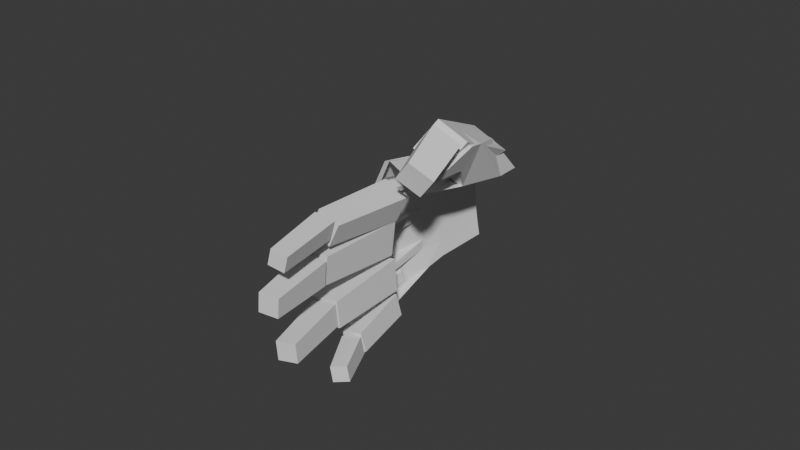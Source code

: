 # Source: Fps_Cyber_Hand.blend  (saved by Blender 4.4.32; exported with 4.5.12 LTS)
import bpy
from mathutils import Matrix  # noqa: F401  (used for matrix-valued properties, if any)

bpy.ops.wm.read_factory_settings(use_empty=True)
scene = bpy.context.scene
scene.name = 'Scene'

# ---- collections
col_collection = bpy.data.collections.new('Collection'); scene.collection.children.link(col_collection)

# ---- world
world_world = bpy.data.worlds.new('World'); scene.world = world_world
world_world.use_nodes = True; world_world.node_tree.nodes.clear()
_N = world_world.node_tree.nodes; _L = world_world.node_tree.links
n0 = _N.new('ShaderNodeOutputWorld'); n0.name = 'World Output'; n0.location = (300, 300)
n1 = _N.new('ShaderNodeBackground'); n1.name = 'Background'; n1.location = (10, 300)
n1.inputs[0].default_value = (0.05088, 0.05088, 0.05088, 1.0)
_L.new(n1.outputs[0], n0.inputs[0])
n0.is_active_output = True
world_world.color = (0.05088, 0.05088, 0.05088)
world_world.sun_shadow_jitter_overblur = 0.0

# ---- meshes
me_cube_005 = bpy.data.meshes.new('Cube.005')
me_cube_005.from_pydata([(-0.004985, -0.03059, -0.004985), (-0.004985, -0.03059, 0.004985), (-0.006316, 0.0001524, -0.006316), (-0.006316, 0.0001524, 0.006316), (0.004985, -0.03059, -0.004985), (0.004985, -0.03059, 0.004985), (0.006316, 0.0001524, -0.006316), (0.006316, 0.0001524, 0.006316)], [], [(0, 1, 3, 2), (2, 3, 7, 6), (6, 7, 5, 4), (4, 5, 1, 0), (2, 6, 4, 0), (7, 3, 1, 5)])
_uv = me_cube_005.uv_layers.new(name='UVMap')
_uv.uv.foreach_set('vector', [0.375, 0.0, 0.625, 0.0, 0.625, 0.25, 0.375, 0.25, 0.375, 0.25, 0.625, 0.25, 0.625, 0.5, 0.375, 0.5, 0.375, 0.5, 0.625, 0.5, 0.625, 0.75, 0.375, 0.75, 0.375, 0.75, 0.625, 0.75, 0.625, 1.0, 0.375, 1.0, 0.125, 0.5, 0.375, 0.5, 0.375, 0.75, 0.125, 0.75, 0.625, 0.5, 0.875, 0.5, 0.875, 0.75, 0.625, 0.75])
me_cube_005.update()
me_cube_006 = bpy.data.meshes.new('Cube.006')
me_cube_006.from_pydata([(-0.004446, -0.0275, -0.004446), (-0.004446, -0.0275, 0.004446), (-0.005511, 0.0001524, -0.005511), (-0.005511, 0.0001524, 0.005511), (0.004446, -0.0275, -0.004446), (0.004446, -0.0275, 0.004446), (0.005511, 0.0001524, -0.005511), (0.005511, 0.0001524, 0.005511)], [], [(0, 1, 3, 2), (2, 3, 7, 6), (6, 7, 5, 4), (4, 5, 1, 0), (2, 6, 4, 0), (7, 3, 1, 5)])
_uv = me_cube_006.uv_layers.new(name='UVMap')
_uv.uv.foreach_set('vector', [0.375, 0.02514, 0.625, 0.02514, 0.625, 0.25, 0.375, 0.25, 0.375, 0.25, 0.625, 0.25, 0.625, 0.5, 0.375, 0.5, 0.375, 0.5, 0.625, 0.5, 0.625, 0.7249, 0.375, 0.7249, 0.375, 0.7249, 0.625, 0.7249, 0.6284, 1.003, 0.3716, 1.003, 0.125, 0.5, 0.375, 0.5, 0.375, 0.7249, 0.125, 0.7249, 0.625, 0.5, 0.875, 0.5, 0.875, 0.7249, 0.625, 0.7249])
me_cube_006.update()
me_cube_008 = bpy.data.meshes.new('Cube.008')
me_cube_008.from_pydata([(-0.004513, -0.0303, -0.004513), (-0.004513, -0.0303, 0.004513), (-0.005408, -0.0001359, -0.005408), (-0.005408, -0.0001359, 0.005408), (0.004513, -0.0303, -0.004513), (0.004513, -0.0303, 0.004513), (0.005408, -0.0001359, -0.005408), (0.005408, -0.0001359, 0.005408)], [], [(0, 1, 3, 2), (2, 3, 7, 6), (6, 7, 5, 4), (4, 5, 1, 0), (2, 6, 4, 0), (7, 3, 1, 5)])
_uv = me_cube_008.uv_layers.new(name='UVMap')
_uv.uv.foreach_set('vector', [0.375, 0.0, 0.625, 0.0, 0.625, 0.25, 0.375, 0.25, 0.375, 0.25, 0.625, 0.25, 0.625, 0.5, 0.375, 0.5, 0.375, 0.5, 0.625, 0.5, 0.625, 0.75, 0.375, 0.75, 0.375, 0.75, 0.625, 0.75, 0.625, 1.0, 0.375, 1.0, 0.125, 0.5, 0.375, 0.5, 0.375, 0.75, 0.125, 0.75, 0.625, 0.5, 0.875, 0.5, 0.875, 0.75, 0.625, 0.75])
me_cube_008.update()
me_cube_009 = bpy.data.meshes.new('Cube.009')
me_cube_009.from_pydata([(-0.003638, -0.02551, -0.004329), (-0.003638, -0.02551, 0.003643), (-0.00422, -3.483e-05, -0.00491), (-0.00422, -3.483e-05, 0.004224), (0.004333, -0.02551, -0.004329), (0.004333, -0.02551, 0.003643), (0.004914, -3.483e-05, -0.00491), (0.004914, -3.483e-05, 0.004224)], [], [(0, 1, 3, 2), (2, 3, 7, 6), (6, 7, 5, 4), (4, 5, 1, 0), (2, 6, 4, 0), (7, 3, 1, 5)])
_uv = me_cube_009.uv_layers.new(name='UVMap')
_uv.uv.foreach_set('vector', [0.375, 0.0, 0.625, 0.0, 0.625, 0.25, 0.375, 0.25, 0.375, 0.25, 0.625, 0.25, 0.625, 0.5, 0.375, 0.5, 0.375, 0.5, 0.625, 0.5, 0.625, 0.75, 0.375, 0.75, 0.375, 0.75, 0.625, 0.75, 0.625, 1.0, 0.375, 1.0, 0.125, 0.5, 0.375, 0.5, 0.375, 0.75, 0.125, 0.75, 0.625, 0.5, 0.875, 0.5, 0.875, 0.75, 0.625, 0.75])
me_cube_009.update()
me_cube_010 = bpy.data.meshes.new('Cube.010')
me_cube_010.from_pydata([(-0.004513, -0.0303, -0.004513), (-0.004513, -0.0303, 0.004513), (-0.005408, -0.0001359, -0.005408), (-0.005408, -0.0001359, 0.005408), (0.004513, -0.0303, -0.004513), (0.004513, -0.0303, 0.004513), (0.005408, -0.0001359, -0.005408), (0.005408, -0.0001359, 0.005408)], [], [(0, 1, 3, 2), (2, 3, 7, 6), (6, 7, 5, 4), (4, 5, 1, 0), (2, 6, 4, 0), (7, 3, 1, 5)])
_uv = me_cube_010.uv_layers.new(name='UVMap')
_uv.uv.foreach_set('vector', [0.375, 0.0, 0.625, 0.0, 0.625, 0.25, 0.375, 0.25, 0.375, 0.25, 0.625, 0.25, 0.625, 0.5, 0.375, 0.5, 0.375, 0.5, 0.625, 0.5, 0.625, 0.75, 0.375, 0.75, 0.375, 0.75, 0.625, 0.75, 0.625, 1.0, 0.375, 1.0, 0.125, 0.5, 0.375, 0.5, 0.375, 0.75, 0.125, 0.75, 0.625, 0.5, 0.875, 0.5, 0.875, 0.75, 0.625, 0.75])
me_cube_010.update()
me_cube_011 = bpy.data.meshes.new('Cube.011')
me_cube_011.from_pydata([(-0.004759, -0.02186, -0.004642), (-0.004759, -0.02186, 0.004642), (-0.005291, -0.003955, -0.005173), (-0.005291, -0.003955, 0.005173), (0.00457, -0.02032, -0.004688), (0.00457, -0.02032, 0.004688), (0.009387, 0.01087, -0.005664), (0.009387, 0.01087, 0.005438)], [], [(0, 1, 3, 2), (2, 3, 7, 6), (6, 7, 5, 4), (4, 5, 1, 0), (2, 6, 4, 0), (7, 3, 1, 5)])
_uv = me_cube_011.uv_layers.new(name='UVMap')
_uv.uv.foreach_set('vector', [0.375, 0.03603, 0.625, 0.03603, 0.625, 0.1845, 0.375, 0.1845, 0.375, 0.1845, 0.625, 0.1845, 0.5926, 0.5497, 0.4074, 0.5497, 0.4074, 0.5497, 0.5926, 0.5497, 0.625, 0.7012, 0.375, 0.7012, 0.375, 0.7012, 0.625, 0.7012, 0.6286, 1.004, 0.3714, 1.004, 0.125, 0.5655, 0.4074, 0.5497, 0.375, 0.7012, 0.125, 0.714, 0.5926, 0.5497, 0.875, 0.5655, 0.875, 0.714, 0.625, 0.7012])
me_cube_011.update()
me_cube_012 = bpy.data.meshes.new('Cube.012')
me_cube_012.from_pydata([(-0.004153, -0.0303, -0.004153), (-0.004153, -0.0303, 0.004153), (-0.005408, -0.0001359, -0.005408), (-0.005408, -0.0001359, 0.005408), (0.004153, -0.0303, -0.004153), (0.004153, -0.0303, 0.004153), (0.005408, -0.0001359, -0.005408), (0.005408, -0.0001359, 0.005408)], [], [(0, 1, 3, 2), (2, 3, 7, 6), (6, 7, 5, 4), (4, 5, 1, 0), (2, 6, 4, 0), (7, 3, 1, 5)])
_uv = me_cube_012.uv_layers.new(name='UVMap')
_uv.uv.foreach_set('vector', [0.375, 0.0, 0.625, 0.0, 0.625, 0.25, 0.375, 0.25, 0.375, 0.25, 0.625, 0.25, 0.625, 0.5, 0.375, 0.5, 0.375, 0.5, 0.625, 0.5, 0.625, 0.75, 0.375, 0.75, 0.375, 0.75, 0.625, 0.75, 0.625, 1.0, 0.375, 1.0, 0.125, 0.5, 0.375, 0.5, 0.375, 0.75, 0.125, 0.75, 0.625, 0.5, 0.875, 0.5, 0.875, 0.75, 0.625, 0.75])
me_cube_012.update()
me_cube_013 = bpy.data.meshes.new('Cube.013')
me_cube_013.from_pydata([(-0.004513, -0.0303, -0.004513), (-0.004513, -0.0303, 0.004513), (-0.005408, -0.0001359, -0.005408), (-0.005408, -0.0001359, 0.005408), (0.004513, -0.0303, -0.004513), (0.004513, -0.0303, 0.004513), (0.005408, -0.0001359, -0.005408), (0.005408, -0.0001359, 0.005408)], [], [(0, 1, 3, 2), (2, 3, 7, 6), (6, 7, 5, 4), (4, 5, 1, 0), (2, 6, 4, 0), (7, 3, 1, 5)])
_uv = me_cube_013.uv_layers.new(name='UVMap')
_uv.uv.foreach_set('vector', [0.375, 0.0, 0.625, 0.0, 0.625, 0.25, 0.375, 0.25, 0.375, 0.25, 0.625, 0.25, 0.625, 0.5, 0.375, 0.5, 0.375, 0.5, 0.625, 0.5, 0.625, 0.75, 0.375, 0.75, 0.375, 0.75, 0.625, 0.75, 0.625, 1.0, 0.375, 1.0, 0.125, 0.5, 0.375, 0.5, 0.375, 0.75, 0.125, 0.75, 0.625, 0.5, 0.875, 0.5, 0.875, 0.75, 0.625, 0.75])
me_cube_013.update()
me_cube_014 = bpy.data.meshes.new('Cube.014')
me_cube_014.from_pydata([(-0.004513, -0.0303, -0.004513), (-0.004513, -0.0303, 0.004513), (-0.005408, -0.0001359, -0.005408), (-0.005408, -0.0001359, 0.005408), (0.004513, -0.0303, -0.004513), (0.004513, -0.0303, 0.004513), (0.005408, -0.0001359, -0.005408), (0.005408, -0.0001359, 0.005408)], [], [(0, 1, 3, 2), (2, 3, 7, 6), (6, 7, 5, 4), (4, 5, 1, 0), (2, 6, 4, 0), (7, 3, 1, 5)])
_uv = me_cube_014.uv_layers.new(name='UVMap')
_uv.uv.foreach_set('vector', [0.375, 0.0, 0.625, 0.0, 0.625, 0.25, 0.375, 0.25, 0.375, 0.25, 0.625, 0.25, 0.625, 0.5, 0.375, 0.5, 0.375, 0.5, 0.625, 0.5, 0.625, 0.75, 0.375, 0.75, 0.375, 0.75, 0.625, 0.75, 0.625, 1.0, 0.375, 1.0, 0.125, 0.5, 0.375, 0.5, 0.375, 0.75, 0.125, 0.75, 0.625, 0.5, 0.875, 0.5, 0.875, 0.75, 0.625, 0.75])
me_cube_014.update()
me_cube_015 = bpy.data.meshes.new('Cube.015')
me_cube_015.from_pydata([(-0.005652, -0.02245, -0.005241), (-0.005652, -0.02245, 0.006554), (-0.006319, 3.087e-05, -0.005909), (-0.006319, 3.087e-05, 0.007221), (0.006143, -0.02245, -0.005241), (0.006143, -0.02245, 0.006554), (0.00681, 3.087e-05, -0.005909), (0.00681, 3.087e-05, 0.007221)], [], [(0, 1, 3, 2), (2, 3, 7, 6), (6, 7, 5, 4), (4, 5, 1, 0), (2, 6, 4, 0), (7, 3, 1, 5)])
_uv = me_cube_015.uv_layers.new(name='UVMap')
_uv.uv.foreach_set('vector', [0.375, 0.09653, 0.625, 0.09653, 0.625, 0.25, 0.375, 0.25, 0.375, 0.25, 0.625, 0.25, 0.625, 0.5, 0.375, 0.5, 0.375, 0.5, 0.625, 0.5, 0.625, 0.6535, 0.375, 0.6535, 0.375, 0.6535, 0.625, 0.6535, 0.6346, 1.01, 0.3654, 1.01, 0.125, 0.5, 0.375, 0.5, 0.375, 0.6535, 0.125, 0.6535, 0.625, 0.5, 0.875, 0.5, 0.875, 0.6535, 0.625, 0.6535])
me_cube_015.update()
me_cube_016 = bpy.data.meshes.new('Cube.016')
me_cube_016.from_pydata([(-0.00764, -0.007864, -0.001084), (-0.005512, -0.006186, 0.001515), (-0.003453, 0.01758, -0.00142), (-0.004368, 0.006793, 0.001358), (0.005063, -0.008985, -0.001253), (0.003331, -0.006967, 0.001397), (0.00539, 0.0168, -0.001537), (0.004475, 0.006013, 0.00124), (0.002599, 0.004441, 0.001284), (-0.002796, 0.004917, 0.001356), (-0.003636, -0.004614, 0.001471), (0.001759, -0.005091, 0.001399), (-0.002403, 0.004025, 0.0006629), (0.002038, 0.003633, 0.0006038), (0.001347, -0.004214, 0.0006987), (-0.003095, -0.003822, 0.0007578), (0.02528, -0.01371, -0.006201), (0.0284, -0.01098, -0.003624), (0.02379, 0.01979, -0.006597), (0.02644, 0.005849, -0.003451), (0.04102, -0.01182, -0.01106), (0.03936, -0.009663, -0.007005), (0.03475, 0.0211, -0.009978), (0.03739, 0.007163, -0.006832), (0.03552, 0.004672, -0.006196), (0.02883, 0.00387, -0.004133), (0.03028, -0.008486, -0.00426), (0.03696, -0.007684, -0.006323), (0.02929, 0.002827, -0.005193), (0.03479, 0.003487, -0.006891), (0.03598, -0.006685, -0.006996), (0.03048, -0.007345, -0.005297), (0.00756, -0.01252, -0.001698), (0.0106, -0.01027, 0.0007411), (0.009516, 0.01831, -0.002686), (0.01046, 0.005345, 0.000544), (0.02233, -0.01243, -0.005641), (0.02088, -0.01021, -0.002004), (0.0198, 0.01838, -0.005431), (0.02074, 0.005406, -0.002201), (0.01875, 0.003319, -0.00164), (0.01248, 0.003282, 3.492e-05), (0.01259, -0.008187, 0.0001797), (0.01886, -0.00815, -0.001495), (0.01283, 0.00226, -0.0009073), (0.01799, 0.00229, -0.002286), (0.01808, -0.007152, -0.002167), (0.01292, -0.007183, -0.0007882), (0.04378, -0.00887, -0.01314), (0.04672, -0.005804, -0.0116), (0.03633, 0.02119, -0.01108), (0.04204, 0.009067, -0.00989), (0.05558, -0.004165, -0.02176), (0.05493, -0.002529, -0.0176), (0.04455, 0.02447, -0.01708), (0.05025, 0.01234, -0.01589), (0.04927, 0.009728, -0.01495), (0.04426, 0.00773, -0.01129), (0.0477, -0.00319, -0.01254), (0.05271, -0.001192, -0.0162), (0.04453, 0.006871, -0.01241), (0.04866, 0.008516, -0.01542), (0.05149, -0.0004741, -0.01645), (0.04736, -0.002119, -0.01344), (-0.002704, 0.02661, -0.002677), (0.004108, 0.02677, -0.003435), (0.02397, 0.02853, -0.007891), (0.0301, 0.02981, -0.01061), (0.01089, 0.02708, -0.004428), (0.01755, 0.02762, -0.005835), (0.03602, 0.03133, -0.01377), (0.04504, 0.0382, -0.01858), (-0.004179, 0.04955, -0.005161), (0.002254, 0.05031, -0.005878), (0.02114, 0.05256, -0.01013), (0.02705, 0.05328, -0.01273), (0.008672, 0.05107, -0.006821), (0.015, 0.05183, -0.008161), (0.03279, 0.05398, -0.01575), (0.03805, 0.05464, -0.02009), (0.04234, -0.005657, -0.0358), (0.03602, 0.01432, -0.03697), (0.02956, 0.03731, -0.03719), (0.02601, 0.05311, -0.0324), (0.05683, 0.004699, -0.03305), (0.06203, 0.01466, -0.03955), (0.05048, 0.03582, -0.03299), (0.04564, 0.007582, -0.04505), (0.05271, 0.01657, -0.05047), (0.04542, 0.03882, -0.03728), (0.04662, -0.01449, -0.0437), (0.0642, 0.006803, -0.04174), (0.05157, -0.01571, -0.03743), (0.05488, 0.008714, -0.05266), (0.0579, -0.01602, -0.04241), (0.05086, -0.0145, -0.05037)], [], [(0, 1, 3, 2), (2, 3, 7, 6), (6, 7, 5, 4), (4, 5, 1, 0), (9, 10, 15, 12), (7, 3, 9, 8), (3, 1, 10, 9), (1, 5, 11, 10), (5, 7, 8, 11), (13, 12, 15, 14), (8, 9, 12, 13), (10, 11, 14, 15), (11, 8, 13, 14), (16, 17, 19, 18), (18, 19, 23, 22), (22, 23, 21, 20), (20, 21, 17, 16), (25, 26, 31, 28), (23, 19, 25, 24), (19, 17, 26, 25), (17, 21, 27, 26), (21, 23, 24, 27), (29, 28, 31, 30), (24, 25, 28, 29), (26, 27, 30, 31), (27, 24, 29, 30), (32, 33, 35, 34), (34, 35, 39, 38), (38, 39, 37, 36), (36, 37, 33, 32), (41, 42, 47, 44), (39, 35, 41, 40), (35, 33, 42, 41), (33, 37, 43, 42), (37, 39, 40, 43), (45, 44, 47, 46), (40, 41, 44, 45), (42, 43, 46, 47), (43, 40, 45, 46), (48, 49, 51, 50), (50, 51, 55, 54), (54, 55, 53, 52), (52, 53, 49, 48), (57, 58, 63, 60), (55, 51, 57, 56), (51, 49, 58, 57), (49, 53, 59, 58), (53, 55, 56, 59), (61, 60, 63, 62), (56, 57, 60, 61), (58, 59, 62, 63), (59, 56, 61, 62), (4, 32, 34, 6), (18, 38, 36, 16), (20, 48, 50, 22), (50, 54, 71, 70), (38, 18, 66, 69), (34, 38, 69, 68), (18, 22, 67, 66), (22, 50, 70, 67), (2, 6, 65, 64), (6, 34, 68, 65), (67, 70, 78, 75), (65, 68, 76, 73), (68, 69, 77, 76), (64, 65, 73, 72), (69, 66, 74, 77), (70, 71, 79, 78), (66, 67, 75, 74), (54, 81, 87, 84), (71, 54, 84, 85), (54, 52, 80, 81), (86, 85, 88, 89), (94, 92, 90, 95), (83, 79, 86, 89), (81, 82, 88, 87), (79, 71, 85, 86), (82, 83, 89, 88), (84, 87, 90, 92), (87, 88, 93), (85, 84, 91), (88, 85, 91, 93), (91, 84, 92, 94), (93, 91, 94, 95), (87, 93, 95, 90)])
_k = set([(2, 6), (8, 9), (8, 11), (9, 10), (10, 11), (12, 13), (12, 15), (13, 14), (14, 15), (18, 22), (24, 25), (24, 27), (25, 26), (26, 27), (28, 29), (28, 31), (29, 30), (30, 31), (34, 38), (40, 41), (40, 43), (41, 42), (42, 43), (44, 45), (44, 47), (45, 46), (46, 47), (50, 54), (56, 57), (56, 59), (57, 58), (58, 59), (60, 61), (60, 63), (61, 62), (62, 63)])
me_cube_016.attributes.new('sharp_edge', 'BOOLEAN', 'EDGE').data.foreach_set('value', [ (min(e.vertices), max(e.vertices)) in _k for e in me_cube_016.edges])
_uv = me_cube_016.uv_layers.new(name='UVMap')
_uv.uv.foreach_set('vector', [0.375, 0.0, 0.625, 0.0, 0.625, 0.25, 0.375, 0.25, 0.375, 0.25, 0.625, 0.25, 0.625, 0.5, 0.375, 0.5, 0.375, 0.5, 0.625, 0.5, 0.625, 0.75, 0.375, 0.75, 0.375, 0.75, 0.625, 0.75, 0.625, 1.0, 0.375, 1.0, 0.8263, 0.5332, 0.8263, 0.7168, 0.8263, 0.7168, 0.8263, 0.5332, 0.625, 0.5, 0.875, 0.5, 0.8263, 0.5332, 0.6737, 0.5332, 0.875, 0.5, 0.875, 0.75, 0.8263, 0.7168, 0.8263, 0.5332, 0.875, 0.75, 0.625, 0.75, 0.6737, 0.7168, 0.8263, 0.7168, 0.625, 0.75, 0.625, 0.5, 0.6737, 0.5332, 0.6737, 0.7168, 0.6737, 0.5332, 0.8263, 0.5332, 0.8263, 0.7168, 0.6737, 0.7168, 0.6737, 0.5332, 0.8263, 0.5332, 0.8263, 0.5332, 0.6737, 0.5332, 0.8263, 0.7168, 0.6737, 0.7168, 0.6737, 0.7168, 0.8263, 0.7168, 0.6737, 0.7168, 0.6737, 0.5332, 0.6737, 0.5332, 0.6737, 0.7168, 0.375, 0.0, 0.625, 0.0, 0.625, 0.25, 0.375, 0.25, 0.375, 0.25, 0.625, 0.25, 0.625, 0.5, 0.375, 0.5, 0.375, 0.5, 0.625, 0.5, 0.625, 0.75, 0.375, 0.75, 0.375, 0.75, 0.625, 0.75, 0.625, 1.0, 0.375, 1.0, 0.8263, 0.5332, 0.8263, 0.7168, 0.8263, 0.7168, 0.8263, 0.5332, 0.625, 0.5, 0.875, 0.5, 0.8263, 0.5332, 0.6737, 0.5332, 0.875, 0.5, 0.875, 0.75, 0.8263, 0.7168, 0.8263, 0.5332, 0.875, 0.75, 0.625, 0.75, 0.6737, 0.7168, 0.8263, 0.7168, 0.625, 0.75, 0.625, 0.5, 0.6737, 0.5332, 0.6737, 0.7168, 0.6737, 0.5332, 0.8263, 0.5332, 0.8263, 0.7168, 0.6737, 0.7168, 0.6737, 0.5332, 0.8263, 0.5332, 0.8263, 0.5332, 0.6737, 0.5332, 0.8263, 0.7168, 0.6737, 0.7168, 0.6737, 0.7168, 0.8263, 0.7168, 0.6737, 0.7168, 0.6737, 0.5332, 0.6737, 0.5332, 0.6737, 0.7168, 0.375, 0.0, 0.625, 0.0, 0.625, 0.25, 0.375, 0.25, 0.375, 0.25, 0.625, 0.25, 0.625, 0.5, 0.375, 0.5, 0.375, 0.5, 0.625, 0.5, 0.625, 0.75, 0.375, 0.75, 0.375, 0.75, 0.625, 0.75, 0.625, 1.0, 0.375, 1.0, 0.8263, 0.5332, 0.8263, 0.7168, 0.8263, 0.7168, 0.8263, 0.5332, 0.625, 0.5, 0.875, 0.5, 0.8263, 0.5332, 0.6737, 0.5332, 0.875, 0.5, 0.875, 0.75, 0.8263, 0.7168, 0.8263, 0.5332, 0.875, 0.75, 0.625, 0.75, 0.6737, 0.7168, 0.8263, 0.7168, 0.625, 0.75, 0.625, 0.5, 0.6737, 0.5332, 0.6737, 0.7168, 0.6737, 0.5332, 0.8263, 0.5332, 0.8263, 0.7168, 0.6737, 0.7168, 0.6737, 0.5332, 0.8263, 0.5332, 0.8263, 0.5332, 0.6737, 0.5332, 0.8263, 0.7168, 0.6737, 0.7168, 0.6737, 0.7168, 0.8263, 0.7168, 0.6737, 0.7168, 0.6737, 0.5332, 0.6737, 0.5332, 0.6737, 0.7168, 0.375, 0.0, 0.625, 0.0, 0.625, 0.25, 0.375, 0.25, 0.375, 0.25, 0.625, 0.25, 0.625, 0.5, 0.375, 0.5, 0.375, 0.5, 0.625, 0.5, 0.625, 0.75, 0.375, 0.75, 0.375, 0.75, 0.625, 0.75, 0.625, 1.0, 0.375, 1.0, 0.8263, 0.5332, 0.8263, 0.7168, 0.8263, 0.7168, 0.8263, 0.5332, 0.625, 0.5, 0.875, 0.5, 0.8263, 0.5332, 0.6737, 0.5332, 0.875, 0.5, 0.875, 0.75, 0.8263, 0.7168, 0.8263, 0.5332, 0.875, 0.75, 0.625, 0.75, 0.6737, 0.7168, 0.8263, 0.7168, 0.625, 0.75, 0.625, 0.5, 0.6737, 0.5332, 0.6737, 0.7168, 0.6737, 0.5332, 0.8263, 0.5332, 0.8263, 0.7168, 0.6737, 0.7168, 0.6737, 0.5332, 0.8263, 0.5332, 0.8263, 0.5332, 0.6737, 0.5332, 0.8263, 0.7168, 0.6737, 0.7168, 0.6737, 0.7168, 0.8263, 0.7168, 0.6737, 0.7168, 0.6737, 0.5332, 0.6737, 0.5332, 0.6737, 0.7168, 0.375, 0.75, 0.375, 0.0, 0.375, 0.25, 0.375, 0.5, 0.375, 0.25, 0.375, 0.5, 0.375, 0.75, 0.375, 0.0, 0.375, 0.75, 0.375, 0.0, 0.375, 0.25, 0.375, 0.5, 0.375, 0.25, 0.375, 0.5, 0.375, 0.5, 0.375, 0.25, 0.375, 0.5, 0.375, 0.25, 0.375, 0.25, 0.375, 0.5, 0.375, 0.25, 0.375, 0.5, 0.375, 0.5, 0.375, 0.25, 0.375, 0.25, 0.375, 0.5, 0.375, 0.5, 0.375, 0.25, 0.375, 0.5, 0.375, 0.25, 0.375, 0.25, 0.375, 0.5, 0.375, 0.25, 0.375, 0.5, 0.375, 0.5, 0.375, 0.25, 0.375, 0.5, 0.375, 0.25, 0.375, 0.25, 0.375, 0.5, 0.375, 0.5, 0.375, 0.25, 0.375, 0.25, 0.375, 0.5, 0.375, 0.5, 0.375, 0.25, 0.375, 0.25, 0.375, 0.5, 0.375, 0.25, 0.375, 0.5, 0.375, 0.5, 0.375, 0.25, 0.375, 0.25, 0.375, 0.5, 0.375, 0.5, 0.375, 0.25, 0.375, 0.5, 0.375, 0.25, 0.375, 0.25, 0.375, 0.5, 0.375, 0.25, 0.375, 0.5, 0.375, 0.5, 0.375, 0.25, 0.375, 0.25, 0.375, 0.5, 0.375, 0.5, 0.375, 0.25, 0.375, 0.5, 0.375, 0.5, 0.375, 0.5, 0.375, 0.5, 0.375, 0.5, 0.375, 0.5, 0.375, 0.5, 0.375, 0.5, 0.375, 0.5, 0.375, 0.75, 0.375, 0.75, 0.375, 0.5, 0.375, 0.5, 0.375, 0.5, 0.375, 0.5, 0.375, 0.5, 0.375, 0.5, 0.375, 0.5, 0.375, 0.5, 0.375, 0.5, 0.0, 0.0, 0.0, 0.0, 0.0, 0.0, 0.0, 0.0, 0.0, 0.0, 0.0, 0.0, 0.0, 0.0, 0.0, 0.0, 0.375, 0.5, 0.375, 0.5, 0.375, 0.5, 0.375, 0.5, 0.0, 0.0, 0.0, 0.0, 0.0, 0.0, 0.0, 0.0, 0.375, 0.5, 0.375, 0.5, 0.375, 0.5, 0.375, 0.5, 0.0, 0.0, 0.0, 0.0, 0.0, 0.0, 0.375, 0.5, 0.375, 0.5, 0.375, 0.5, 0.375, 0.5, 0.375, 0.5, 0.375, 0.5, 0.375, 0.5, 0.375, 0.5, 0.375, 0.5, 0.375, 0.5, 0.375, 0.5, 0.375, 0.5, 0.375, 0.5, 0.375, 0.5, 0.375, 0.5, 0.0, 0.0, 0.0, 0.0, 0.0, 0.0, 0.0, 0.0])
me_cube_016.update()

# ---- objects
ob_cube_001 = bpy.data.objects.new('Cube.001', me_cube_005)
ob_cube_002 = bpy.data.objects.new('Cube.002', me_cube_006)
ob_cube_004 = bpy.data.objects.new('Cube.004', me_cube_008)
ob_cube_005 = bpy.data.objects.new('Cube.005', me_cube_009)
ob_cube_006 = bpy.data.objects.new('Cube.006', me_cube_010)
ob_cube_003 = bpy.data.objects.new('Cube.003', me_cube_011)
ob_cube_007 = bpy.data.objects.new('Cube.007', me_cube_012)
ob_cube_008 = bpy.data.objects.new('Cube.008', me_cube_013)
ob_cube_009 = bpy.data.objects.new('Cube.009', me_cube_014)
ob_cube_010 = bpy.data.objects.new('Cube.010', me_cube_015)
ob_cube_013 = bpy.data.objects.new('Cube.013', me_cube_016)

# ---- transforms, parenting, visibility, modifiers, constraints
ob_cube_001.location = (0.002097, -0.03816, 0.00649)
ob_cube_001.rotation_euler = (2.151, -1.674, -2.058)
ob_cube_001.scale = (0.9007, 1.0, 0.9007)
ob_cube_002.location = (0.003108, -0.03794, -0.006588)
ob_cube_002.rotation_euler = (6.224, -1.658, -6.113)
ob_cube_002.scale = (0.9581, 0.9995, 0.9586)
ob_cube_004.location = (0.005693, -0.03603, 0.0175)
ob_cube_004.rotation_euler = (2.869, -1.973, -2.838)
ob_cube_004.scale = (0.8383, 1.0, 0.8383)
ob_cube_004.display_type = 'SOLID'
ob_cube_005.location = (0.004493, -0.0364, -0.0182)
ob_cube_005.rotation_euler = (2.665, -1.36, -2.479)
ob_cube_005.scale = (0.8159, 0.8159, 0.8159)
ob_cube_006.location = (0.007845, -0.06712, 0.02195)
ob_cube_006.rotation_euler = (0.00727, -1.327, 0.2002)
ob_cube_006.scale = (0.5698, 0.7288, 0.5698)
ob_cube_006.display_type = 'SOLID'
ob_cube_003.location = (0.009568, -0.008704, 0.02249)
ob_cube_003.rotation_euler = (2.253, -2.317, -2.03)
ob_cube_003.scale = (1.17, 1.17, 1.17)
ob_cube_003.display_type = 'WIRE'
ob_cube_007.location = (0.006365, -0.06989, 0.009059)
ob_cube_007.rotation_euler = (-0.2578, -1.502, 0.4694)
ob_cube_007.scale = (0.7288, 0.7288, 0.7288)
ob_cube_008.location = (0.006601, -0.06597, -0.006603)
ob_cube_008.rotation_euler = (0.01172, -1.654, 0.2519)
ob_cube_008.scale = (0.6592, 0.7242, 0.6641)
ob_cube_009.location = (0.008939, -0.05721, -0.02049)
ob_cube_009.rotation_euler = (-2.932, -1.401, 3.436)
ob_cube_009.scale = (0.5441, 0.5441, 0.5441)
ob_cube_010.location = (0.01877, -0.02987, 0.03639)
ob_cube_010.rotation_euler = (-5.784, -0.8728, 6.095)
ob_cube_010.scale = (0.7288, 0.7288, 0.7288)
ob_cube_010.display_type = 'WIRE'
ob_cube_013.location = (-0.002898, -0.02267, -0.01844)
ob_cube_013.rotation_euler = (-0.3707, -1.89, 0.3779)
ob_cube_013.scale = (0.7692, 0.7692, 0.7692)

# ---- collection membership
col_collection.objects.link(ob_cube_001)
col_collection.objects.link(ob_cube_002)
col_collection.objects.link(ob_cube_004)
col_collection.objects.link(ob_cube_005)
col_collection.objects.link(ob_cube_006)
col_collection.objects.link(ob_cube_003)
col_collection.objects.link(ob_cube_007)
col_collection.objects.link(ob_cube_008)
col_collection.objects.link(ob_cube_009)
col_collection.objects.link(ob_cube_010)
col_collection.objects.link(ob_cube_013)

# ---- scene / render settings (as saved in the file)
scene.frame_start = 1; scene.frame_end = 250; scene.frame_set(2)
scene.render.engine = 'BLENDER_EEVEE_NEXT'
bpy.context.view_layer.update()

# ---- added for rendering (the .blend has no active camera and no usable light): camera, sun
cam_auto = bpy.data.cameras.new('AutoCamera')
cam_auto.lens = 50.0
cam_auto.sensor_width = 36.0
cam_auto.clip_end = 1000.0
ob_auto_camera = bpy.data.objects.new('AutoCamera', cam_auto)
scene.collection.objects.link(ob_auto_camera)
ob_auto_camera.location = (0.194237, -0.258382, 0.15853)
ob_auto_camera.rotation_euler = (1.09748, -7.21219e-08, 0.694738)
scene.camera = ob_auto_camera
light_auto_sun = bpy.data.lights.new('AutoSun', 'SUN')
light_auto_sun.energy = 3.0
light_auto_sun.angle = 0.0523599
ob_auto_sun = bpy.data.objects.new('AutoSun', light_auto_sun)
scene.collection.objects.link(ob_auto_sun)
ob_auto_sun.rotation_euler = (0.872665, 0.174533, 0.523599)
bpy.context.view_layer.update()
